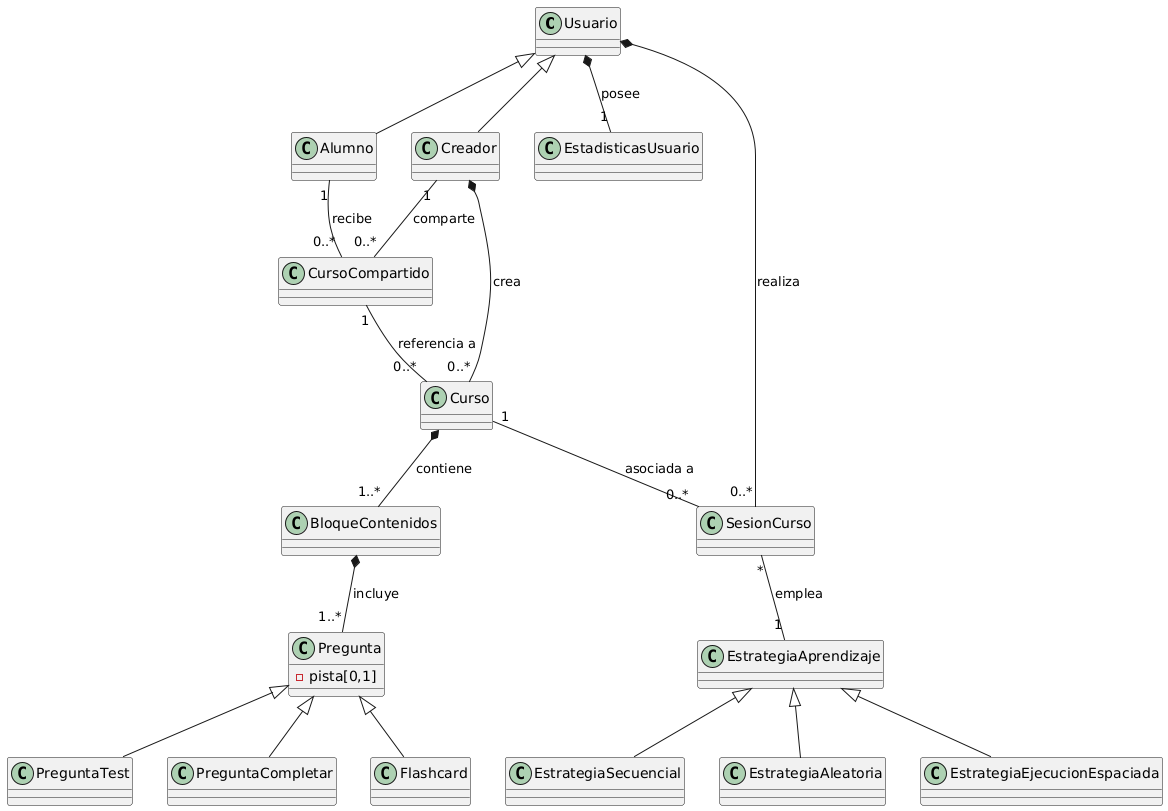

The diagram above was rendered by PlantUML. Its source (embedded in the PNG):
@startuml
Usuario <|-- Alumno
Usuario <|-- Creador

' Usuario posee estadísticas
Usuario *-- "1" EstadisticasUsuario : posee

' Estructura de los cursos
Curso *-- "1..*" BloqueContenidos : contiene
class Pregunta {
  - pista[0,1]
}
BloqueContenidos *-- "1..*" Pregunta : incluye
Pregunta <|-- PreguntaTest
Pregunta <|-- PreguntaCompletar
Pregunta <|-- Flashcard

' Creador crea cursos.
' Nota: Se asume que un creador puede tener cero o más cursos, pero cada curso es creado por un único creador.
Creador *-- "0..*" Curso : crea

' Compartición de curso.
' Cada CursoCompartido es compartido por un único Creador y recibido por un único Alumno.
Creador "1" -- "0..*" CursoCompartido : comparte
Alumno "1" -- "0..*" CursoCompartido : recibe

' Referencia de CursoCompartido a Curso
' Cada CursoCompartido referencia exactamente 1 Curso; 
' un Curso puede estar referenciado en 0..* CursoCompartido.
CursoCompartido "1" -- "0..*" Curso : referencia a

' Usuario realiza SesionCurso
' Cada SesionCurso la realiza un único Usuario, quien puede tener 0..* sesiones.
Usuario *-- "0..*" SesionCurso : realiza

' Relación de SesionCurso con Curso
' Cada SesionCurso se asocia a 1 Curso; un Curso puede tener 0..* SesionCurso.
Curso "1" -- "0..*" SesionCurso : asociada a

' Una SesionCurso emplea una EstrategiaAprendizaje
SesionCurso "*" -- "1" EstrategiaAprendizaje : emplea
EstrategiaAprendizaje <|-- EstrategiaSecuencial
EstrategiaAprendizaje <|-- EstrategiaAleatoria
EstrategiaAprendizaje <|-- EstrategiaEjecucionEspaciada
@enduml